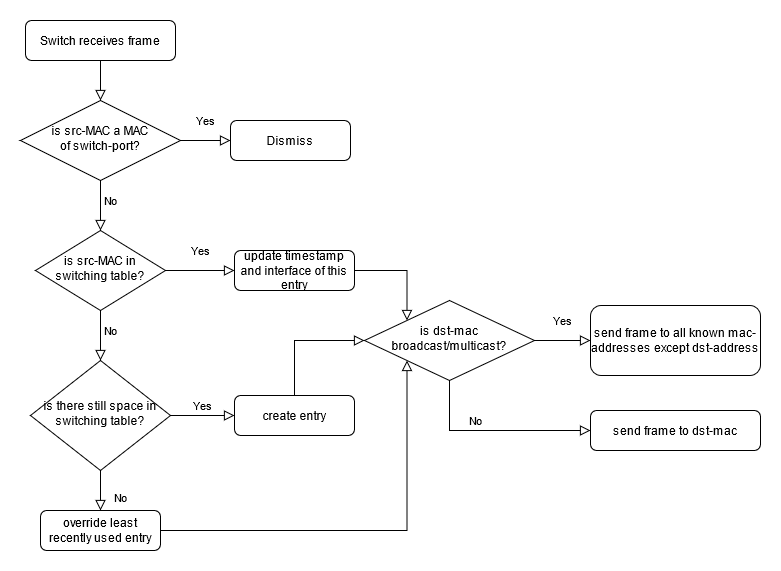

The diagram above was exported from draw.io. Its source (the exported page's mxGraphModel, read from the mxfile embedded in the PNG):
<mxGraphModel dx="869" dy="493" grid="1" gridSize="10" guides="1" tooltips="1" connect="1" arrows="1" fold="1" page="1" pageScale="1" pageWidth="827" pageHeight="1169" math="0" shadow="0">
  <root>
    <mxCell id="WIyWlLk6GJQsqaUBKTNV-0" />
    <mxCell id="WIyWlLk6GJQsqaUBKTNV-1" parent="WIyWlLk6GJQsqaUBKTNV-0" />
    <mxCell id="WIyWlLk6GJQsqaUBKTNV-2" value="" style="rounded=0;html=1;jettySize=auto;orthogonalLoop=1;fontSize=11;endArrow=block;endFill=0;endSize=8;strokeWidth=1;shadow=0;labelBackgroundColor=none;edgeStyle=orthogonalEdgeStyle;entryX=0.5;entryY=0;entryDx=0;entryDy=0;" parent="WIyWlLk6GJQsqaUBKTNV-1" source="WIyWlLk6GJQsqaUBKTNV-3" target="y99y-N2fEKGTuuuEn3NE-0" edge="1">
      <mxGeometry relative="1" as="geometry" />
    </mxCell>
    <mxCell id="WIyWlLk6GJQsqaUBKTNV-3" value="Switch receives frame" style="rounded=1;whiteSpace=wrap;html=1;fontSize=12;glass=0;strokeWidth=1;shadow=0;" parent="WIyWlLk6GJQsqaUBKTNV-1" vertex="1">
      <mxGeometry x="75" y="110" width="150" height="40" as="geometry" />
    </mxCell>
    <mxCell id="WIyWlLk6GJQsqaUBKTNV-4" value="Yes" style="rounded=0;html=1;jettySize=auto;orthogonalLoop=1;fontSize=11;endArrow=block;endFill=0;endSize=8;strokeWidth=1;shadow=0;labelBackgroundColor=none;edgeStyle=orthogonalEdgeStyle;entryX=0;entryY=0.5;entryDx=0;entryDy=0;" parent="WIyWlLk6GJQsqaUBKTNV-1" source="WIyWlLk6GJQsqaUBKTNV-6" target="WIyWlLk6GJQsqaUBKTNV-7" edge="1">
      <mxGeometry y="20" relative="1" as="geometry">
        <mxPoint as="offset" />
        <mxPoint x="460" y="350" as="targetPoint" />
      </mxGeometry>
    </mxCell>
    <mxCell id="WIyWlLk6GJQsqaUBKTNV-5" value="No" style="edgeStyle=orthogonalEdgeStyle;rounded=0;html=1;jettySize=auto;orthogonalLoop=1;fontSize=11;endArrow=block;endFill=0;endSize=8;strokeWidth=1;shadow=0;labelBackgroundColor=none;entryX=0.5;entryY=0;entryDx=0;entryDy=0;" parent="WIyWlLk6GJQsqaUBKTNV-1" source="WIyWlLk6GJQsqaUBKTNV-6" target="WIyWlLk6GJQsqaUBKTNV-10" edge="1">
      <mxGeometry x="-0.2" y="10" relative="1" as="geometry">
        <mxPoint as="offset" />
        <Array as="points">
          <mxPoint x="150" y="450" />
          <mxPoint x="150" y="450" />
        </Array>
      </mxGeometry>
    </mxCell>
    <mxCell id="WIyWlLk6GJQsqaUBKTNV-6" value="is src-MAC in switching table?" style="rhombus;whiteSpace=wrap;html=1;shadow=0;fontFamily=Helvetica;fontSize=12;align=center;strokeWidth=1;spacing=6;spacingTop=-4;" parent="WIyWlLk6GJQsqaUBKTNV-1" vertex="1">
      <mxGeometry x="85" y="320" width="130" height="80" as="geometry" />
    </mxCell>
    <mxCell id="WIyWlLk6GJQsqaUBKTNV-7" value="update timestamp and interface of this entry" style="rounded=1;whiteSpace=wrap;html=1;fontSize=12;glass=0;strokeWidth=1;shadow=0;" parent="WIyWlLk6GJQsqaUBKTNV-1" vertex="1">
      <mxGeometry x="284" y="340" width="120" height="40" as="geometry" />
    </mxCell>
    <mxCell id="WIyWlLk6GJQsqaUBKTNV-8" value="No" style="rounded=0;html=1;jettySize=auto;orthogonalLoop=1;fontSize=11;endArrow=block;endFill=0;endSize=8;strokeWidth=1;shadow=0;labelBackgroundColor=none;edgeStyle=orthogonalEdgeStyle;" parent="WIyWlLk6GJQsqaUBKTNV-1" source="WIyWlLk6GJQsqaUBKTNV-10" target="WIyWlLk6GJQsqaUBKTNV-11" edge="1">
      <mxGeometry x="0.3333" y="20" relative="1" as="geometry">
        <mxPoint as="offset" />
      </mxGeometry>
    </mxCell>
    <mxCell id="WIyWlLk6GJQsqaUBKTNV-9" value="Yes" style="edgeStyle=orthogonalEdgeStyle;rounded=0;html=1;jettySize=auto;orthogonalLoop=1;fontSize=11;endArrow=block;endFill=0;endSize=8;strokeWidth=1;shadow=0;labelBackgroundColor=none;" parent="WIyWlLk6GJQsqaUBKTNV-1" source="WIyWlLk6GJQsqaUBKTNV-10" target="WIyWlLk6GJQsqaUBKTNV-12" edge="1">
      <mxGeometry y="10" relative="1" as="geometry">
        <mxPoint as="offset" />
      </mxGeometry>
    </mxCell>
    <mxCell id="WIyWlLk6GJQsqaUBKTNV-10" value="is there still space in switching table?" style="rhombus;whiteSpace=wrap;html=1;shadow=0;fontFamily=Helvetica;fontSize=12;align=center;strokeWidth=1;spacing=6;spacingTop=-4;" parent="WIyWlLk6GJQsqaUBKTNV-1" vertex="1">
      <mxGeometry x="80" y="450" width="140" height="110" as="geometry" />
    </mxCell>
    <mxCell id="WIyWlLk6GJQsqaUBKTNV-11" value="override least recently used entry" style="rounded=1;whiteSpace=wrap;html=1;fontSize=12;glass=0;strokeWidth=1;shadow=0;" parent="WIyWlLk6GJQsqaUBKTNV-1" vertex="1">
      <mxGeometry x="90" y="600" width="120" height="40" as="geometry" />
    </mxCell>
    <mxCell id="WIyWlLk6GJQsqaUBKTNV-12" value="create entry" style="rounded=1;whiteSpace=wrap;html=1;fontSize=12;glass=0;strokeWidth=1;shadow=0;" parent="WIyWlLk6GJQsqaUBKTNV-1" vertex="1">
      <mxGeometry x="284" y="485" width="120" height="40" as="geometry" />
    </mxCell>
    <mxCell id="y99y-N2fEKGTuuuEn3NE-0" value="&lt;div&gt;is src-MAC a MAC&lt;/div&gt;&lt;div&gt;of switch-port?&lt;/div&gt;" style="rhombus;whiteSpace=wrap;html=1;shadow=0;fontFamily=Helvetica;fontSize=12;align=center;strokeWidth=1;spacing=6;spacingTop=-4;" parent="WIyWlLk6GJQsqaUBKTNV-1" vertex="1">
      <mxGeometry x="70" y="190" width="160" height="80" as="geometry" />
    </mxCell>
    <mxCell id="y99y-N2fEKGTuuuEn3NE-1" value="Yes" style="rounded=0;html=1;jettySize=auto;orthogonalLoop=1;fontSize=11;endArrow=block;endFill=0;endSize=8;strokeWidth=1;shadow=0;labelBackgroundColor=none;edgeStyle=orthogonalEdgeStyle;entryX=0;entryY=0.5;entryDx=0;entryDy=0;exitX=1;exitY=0.5;exitDx=0;exitDy=0;" parent="WIyWlLk6GJQsqaUBKTNV-1" source="y99y-N2fEKGTuuuEn3NE-0" target="y99y-N2fEKGTuuuEn3NE-2" edge="1">
      <mxGeometry y="20" relative="1" as="geometry">
        <mxPoint as="offset" />
        <mxPoint x="225" y="230" as="sourcePoint" />
        <mxPoint x="470" y="220" as="targetPoint" />
      </mxGeometry>
    </mxCell>
    <mxCell id="y99y-N2fEKGTuuuEn3NE-2" value="Dismiss" style="rounded=1;whiteSpace=wrap;html=1;fontSize=12;glass=0;strokeWidth=1;shadow=0;" parent="WIyWlLk6GJQsqaUBKTNV-1" vertex="1">
      <mxGeometry x="280" y="210" width="120" height="40" as="geometry" />
    </mxCell>
    <mxCell id="y99y-N2fEKGTuuuEn3NE-5" value="No" style="edgeStyle=orthogonalEdgeStyle;rounded=0;html=1;jettySize=auto;orthogonalLoop=1;fontSize=11;endArrow=block;endFill=0;endSize=8;strokeWidth=1;shadow=0;labelBackgroundColor=none;exitX=0.5;exitY=1;exitDx=0;exitDy=0;" parent="WIyWlLk6GJQsqaUBKTNV-1" source="y99y-N2fEKGTuuuEn3NE-0" edge="1">
      <mxGeometry x="-0.2" y="10" relative="1" as="geometry">
        <mxPoint as="offset" />
        <mxPoint x="149.5" y="280" as="sourcePoint" />
        <mxPoint x="150" y="320" as="targetPoint" />
        <Array as="points" />
      </mxGeometry>
    </mxCell>
    <mxCell id="y99y-N2fEKGTuuuEn3NE-9" value="" style="rounded=0;html=1;jettySize=auto;orthogonalLoop=1;fontSize=11;endArrow=block;endFill=0;endSize=8;strokeWidth=1;shadow=0;labelBackgroundColor=none;edgeStyle=orthogonalEdgeStyle;exitX=1;exitY=0.5;exitDx=0;exitDy=0;entryX=0;entryY=0;entryDx=0;entryDy=0;" parent="WIyWlLk6GJQsqaUBKTNV-1" source="WIyWlLk6GJQsqaUBKTNV-7" target="y99y-N2fEKGTuuuEn3NE-12" edge="1">
      <mxGeometry relative="1" as="geometry">
        <mxPoint x="630" y="140" as="sourcePoint" />
        <mxPoint x="510" y="430" as="targetPoint" />
      </mxGeometry>
    </mxCell>
    <mxCell id="y99y-N2fEKGTuuuEn3NE-10" value="" style="rounded=0;html=1;jettySize=auto;orthogonalLoop=1;fontSize=11;endArrow=block;endFill=0;endSize=8;strokeWidth=1;shadow=0;labelBackgroundColor=none;edgeStyle=orthogonalEdgeStyle;exitX=0.5;exitY=0;exitDx=0;exitDy=0;entryX=0;entryY=0.5;entryDx=0;entryDy=0;" parent="WIyWlLk6GJQsqaUBKTNV-1" source="WIyWlLk6GJQsqaUBKTNV-12" target="y99y-N2fEKGTuuuEn3NE-12" edge="1">
      <mxGeometry relative="1" as="geometry">
        <mxPoint x="410" y="500" as="sourcePoint" />
        <mxPoint x="520" y="440" as="targetPoint" />
        <Array as="points">
          <mxPoint x="344" y="430" />
        </Array>
      </mxGeometry>
    </mxCell>
    <mxCell id="y99y-N2fEKGTuuuEn3NE-11" value="" style="rounded=0;html=1;jettySize=auto;orthogonalLoop=1;fontSize=11;endArrow=block;endFill=0;endSize=8;strokeWidth=1;shadow=0;labelBackgroundColor=none;edgeStyle=orthogonalEdgeStyle;exitX=1;exitY=0.5;exitDx=0;exitDy=0;entryX=0;entryY=1;entryDx=0;entryDy=0;" parent="WIyWlLk6GJQsqaUBKTNV-1" source="WIyWlLk6GJQsqaUBKTNV-11" target="y99y-N2fEKGTuuuEn3NE-12" edge="1">
      <mxGeometry relative="1" as="geometry">
        <mxPoint x="424" y="380" as="sourcePoint" />
        <mxPoint x="530" y="450" as="targetPoint" />
      </mxGeometry>
    </mxCell>
    <mxCell id="y99y-N2fEKGTuuuEn3NE-12" value="is dst-mac broadcast/multicast?" style="rhombus;whiteSpace=wrap;html=1;shadow=0;fontFamily=Helvetica;fontSize=12;align=center;strokeWidth=1;spacing=6;spacingTop=-4;" parent="WIyWlLk6GJQsqaUBKTNV-1" vertex="1">
      <mxGeometry x="414" y="390" width="170" height="80" as="geometry" />
    </mxCell>
    <mxCell id="y99y-N2fEKGTuuuEn3NE-13" value="Yes" style="rounded=0;html=1;jettySize=auto;orthogonalLoop=1;fontSize=11;endArrow=block;endFill=0;endSize=8;strokeWidth=1;shadow=0;labelBackgroundColor=none;edgeStyle=orthogonalEdgeStyle;exitX=1;exitY=0.5;exitDx=0;exitDy=0;entryX=0;entryY=0.5;entryDx=0;entryDy=0;" parent="WIyWlLk6GJQsqaUBKTNV-1" source="y99y-N2fEKGTuuuEn3NE-12" target="y99y-N2fEKGTuuuEn3NE-15" edge="1">
      <mxGeometry y="20" relative="1" as="geometry">
        <mxPoint as="offset" />
        <mxPoint x="224.99999999999977" y="370" as="sourcePoint" />
        <mxPoint x="670" y="430" as="targetPoint" />
      </mxGeometry>
    </mxCell>
    <mxCell id="y99y-N2fEKGTuuuEn3NE-14" value="No" style="edgeStyle=orthogonalEdgeStyle;rounded=0;html=1;jettySize=auto;orthogonalLoop=1;fontSize=11;endArrow=block;endFill=0;endSize=8;strokeWidth=1;shadow=0;labelBackgroundColor=none;exitX=0.5;exitY=1;exitDx=0;exitDy=0;entryX=0;entryY=0.5;entryDx=0;entryDy=0;" parent="WIyWlLk6GJQsqaUBKTNV-1" source="y99y-N2fEKGTuuuEn3NE-12" target="y99y-N2fEKGTuuuEn3NE-16" edge="1">
      <mxGeometry x="-0.2" y="10" relative="1" as="geometry">
        <mxPoint as="offset" />
        <mxPoint x="530" y="524.9999999999999" as="sourcePoint" />
        <mxPoint x="550" y="540" as="targetPoint" />
        <Array as="points">
          <mxPoint x="499" y="520" />
        </Array>
      </mxGeometry>
    </mxCell>
    <mxCell id="y99y-N2fEKGTuuuEn3NE-15" value="send frame to all known mac-addresses except dst-address" style="rounded=1;whiteSpace=wrap;html=1;fontSize=12;glass=0;strokeWidth=1;shadow=0;" parent="WIyWlLk6GJQsqaUBKTNV-1" vertex="1">
      <mxGeometry x="640" y="395" width="170" height="70" as="geometry" />
    </mxCell>
    <mxCell id="y99y-N2fEKGTuuuEn3NE-16" value="send frame to dst-mac" style="rounded=1;whiteSpace=wrap;html=1;fontSize=12;glass=0;strokeWidth=1;shadow=0;" parent="WIyWlLk6GJQsqaUBKTNV-1" vertex="1">
      <mxGeometry x="640" y="500" width="170" height="40" as="geometry" />
    </mxCell>
  </root>
</mxGraphModel>